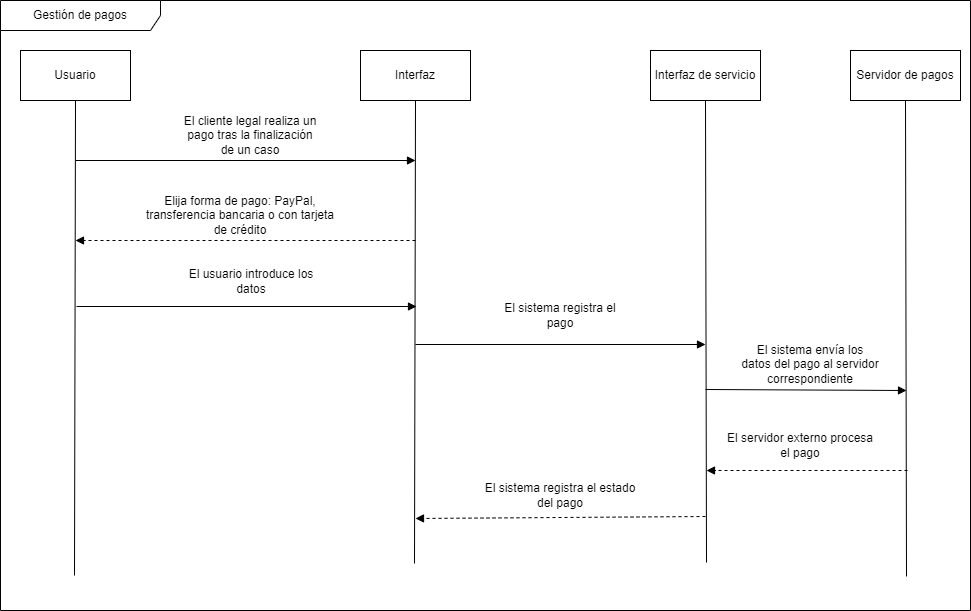

The diagram above was exported from draw.io. Its source (the exported page's mxGraphModel, read from the mxfile embedded in the PNG):
<mxGraphModel dx="880" dy="484" grid="1" gridSize="10" guides="1" tooltips="1" connect="1" arrows="1" fold="1" page="1" pageScale="1" pageWidth="827" pageHeight="1169" math="0" shadow="0">
  <root>
    <mxCell id="0" />
    <mxCell id="1" parent="0" />
    <mxCell id="0SMx5iciHGs-VILL3mot-1" value="Usuario" style="html=1;whiteSpace=wrap;" parent="1" vertex="1">
      <mxGeometry x="30" y="290" width="110" height="50" as="geometry" />
    </mxCell>
    <mxCell id="0SMx5iciHGs-VILL3mot-2" value="" style="endArrow=none;html=1;rounded=0;entryX=0.5;entryY=1;entryDx=0;entryDy=0;" parent="1" target="0SMx5iciHGs-VILL3mot-1" edge="1">
      <mxGeometry width="50" height="50" relative="1" as="geometry">
        <mxPoint x="84" y="815" as="sourcePoint" />
        <mxPoint x="80" y="360" as="targetPoint" />
      </mxGeometry>
    </mxCell>
    <mxCell id="0SMx5iciHGs-VILL3mot-3" value="Interfaz" style="html=1;whiteSpace=wrap;" parent="1" vertex="1">
      <mxGeometry x="370" y="290" width="110" height="50" as="geometry" />
    </mxCell>
    <mxCell id="0SMx5iciHGs-VILL3mot-4" value="" style="endArrow=none;html=1;rounded=0;entryX=0.5;entryY=1;entryDx=0;entryDy=0;" parent="1" target="0SMx5iciHGs-VILL3mot-3" edge="1">
      <mxGeometry width="50" height="50" relative="1" as="geometry">
        <mxPoint x="424" y="803" as="sourcePoint" />
        <mxPoint x="420" y="360" as="targetPoint" />
      </mxGeometry>
    </mxCell>
    <mxCell id="0SMx5iciHGs-VILL3mot-5" value="Interfaz de servicio" style="html=1;whiteSpace=wrap;" parent="1" vertex="1">
      <mxGeometry x="660" y="290" width="110" height="50" as="geometry" />
    </mxCell>
    <mxCell id="0SMx5iciHGs-VILL3mot-6" value="" style="endArrow=none;html=1;rounded=0;entryX=0.5;entryY=1;entryDx=0;entryDy=0;" parent="1" target="0SMx5iciHGs-VILL3mot-5" edge="1">
      <mxGeometry width="50" height="50" relative="1" as="geometry">
        <mxPoint x="716" y="802" as="sourcePoint" />
        <mxPoint x="710" y="360" as="targetPoint" />
      </mxGeometry>
    </mxCell>
    <mxCell id="0SMx5iciHGs-VILL3mot-10" value="" style="html=1;verticalAlign=bottom;labelBackgroundColor=none;endArrow=block;endFill=1;dashed=1;rounded=0;" parent="1" edge="1">
      <mxGeometry width="160" relative="1" as="geometry">
        <mxPoint x="425" y="480" as="sourcePoint" />
        <mxPoint x="85" y="480" as="targetPoint" />
      </mxGeometry>
    </mxCell>
    <mxCell id="0SMx5iciHGs-VILL3mot-11" value="Gestión de pagos" style="shape=umlFrame;whiteSpace=wrap;html=1;pointerEvents=0;recursiveResize=0;container=1;collapsible=0;width=160;" parent="1" vertex="1">
      <mxGeometry x="10" y="240" width="970" height="610" as="geometry" />
    </mxCell>
    <mxCell id="0SMx5iciHGs-VILL3mot-9" value="" style="html=1;verticalAlign=bottom;labelBackgroundColor=none;endArrow=block;endFill=1;rounded=0;" parent="0SMx5iciHGs-VILL3mot-11" edge="1">
      <mxGeometry width="160" relative="1" as="geometry">
        <mxPoint x="75" y="160" as="sourcePoint" />
        <mxPoint x="415" y="160" as="targetPoint" />
      </mxGeometry>
    </mxCell>
    <mxCell id="0SMx5iciHGs-VILL3mot-12" value="El cliente legal realiza un pago tras la finalización de un caso" style="text;html=1;strokeColor=none;fillColor=none;align=center;verticalAlign=middle;whiteSpace=wrap;rounded=0;" parent="0SMx5iciHGs-VILL3mot-11" vertex="1">
      <mxGeometry x="180" y="120" width="140" height="30" as="geometry" />
    </mxCell>
    <mxCell id="0SMx5iciHGs-VILL3mot-14" value="" style="html=1;verticalAlign=bottom;labelBackgroundColor=none;endArrow=block;endFill=1;rounded=0;" parent="0SMx5iciHGs-VILL3mot-11" edge="1">
      <mxGeometry width="160" relative="1" as="geometry">
        <mxPoint x="415" y="344" as="sourcePoint" />
        <mxPoint x="705" y="344" as="targetPoint" />
      </mxGeometry>
    </mxCell>
    <mxCell id="0SMx5iciHGs-VILL3mot-15" value="Elija forma de pago: PayPal, transferencia bancaria o con tarjeta de crédito" style="text;html=1;strokeColor=none;fillColor=none;align=center;verticalAlign=middle;whiteSpace=wrap;rounded=0;" parent="0SMx5iciHGs-VILL3mot-11" vertex="1">
      <mxGeometry x="140" y="200" width="200" height="30" as="geometry" />
    </mxCell>
    <mxCell id="0SMx5iciHGs-VILL3mot-18" value="El sistema registra el pago" style="text;html=1;strokeColor=none;fillColor=none;align=center;verticalAlign=middle;whiteSpace=wrap;rounded=0;" parent="0SMx5iciHGs-VILL3mot-11" vertex="1">
      <mxGeometry x="490" y="300" width="140" height="30" as="geometry" />
    </mxCell>
    <mxCell id="pmYW8RsXMnMvqYSwru57-1" value="Servidor de pagos" style="html=1;whiteSpace=wrap;" parent="0SMx5iciHGs-VILL3mot-11" vertex="1">
      <mxGeometry x="850" y="50" width="110" height="50" as="geometry" />
    </mxCell>
    <mxCell id="pmYW8RsXMnMvqYSwru57-2" value="" style="endArrow=none;html=1;rounded=0;entryX=0.5;entryY=1;entryDx=0;entryDy=0;" parent="0SMx5iciHGs-VILL3mot-11" target="pmYW8RsXMnMvqYSwru57-1" edge="1">
      <mxGeometry width="50" height="50" relative="1" as="geometry">
        <mxPoint x="906" y="576" as="sourcePoint" />
        <mxPoint x="900" y="120" as="targetPoint" />
      </mxGeometry>
    </mxCell>
    <mxCell id="pmYW8RsXMnMvqYSwru57-4" value="El sistema envía los datos del pago al servidor correspondiente" style="text;html=1;strokeColor=none;fillColor=none;align=center;verticalAlign=middle;whiteSpace=wrap;rounded=0;" parent="0SMx5iciHGs-VILL3mot-11" vertex="1">
      <mxGeometry x="740" y="349" width="140" height="30" as="geometry" />
    </mxCell>
    <mxCell id="pmYW8RsXMnMvqYSwru57-5" value="El servidor externo procesa el pago" style="text;html=1;strokeColor=none;fillColor=none;align=center;verticalAlign=middle;whiteSpace=wrap;rounded=0;" parent="0SMx5iciHGs-VILL3mot-11" vertex="1">
      <mxGeometry x="720" y="430" width="160" height="30" as="geometry" />
    </mxCell>
    <mxCell id="pmYW8RsXMnMvqYSwru57-7" value="El sistema registra el estado del pago" style="text;html=1;strokeColor=none;fillColor=none;align=center;verticalAlign=middle;whiteSpace=wrap;rounded=0;" parent="0SMx5iciHGs-VILL3mot-11" vertex="1">
      <mxGeometry x="480" y="480" width="160" height="30" as="geometry" />
    </mxCell>
    <mxCell id="pmYW8RsXMnMvqYSwru57-8" value="" style="html=1;verticalAlign=bottom;labelBackgroundColor=none;endArrow=block;endFill=1;dashed=1;rounded=0;" parent="0SMx5iciHGs-VILL3mot-11" edge="1">
      <mxGeometry width="160" relative="1" as="geometry">
        <mxPoint x="705" y="516" as="sourcePoint" />
        <mxPoint x="415" y="518" as="targetPoint" />
      </mxGeometry>
    </mxCell>
    <mxCell id="0SMx5iciHGs-VILL3mot-16" value="" style="html=1;verticalAlign=bottom;labelBackgroundColor=none;endArrow=block;endFill=1;rounded=0;" parent="1" edge="1">
      <mxGeometry width="160" relative="1" as="geometry">
        <mxPoint x="86" y="546" as="sourcePoint" />
        <mxPoint x="426" y="546" as="targetPoint" />
      </mxGeometry>
    </mxCell>
    <mxCell id="0SMx5iciHGs-VILL3mot-17" value="El usuario introduce los datos" style="text;html=1;strokeColor=none;fillColor=none;align=center;verticalAlign=middle;whiteSpace=wrap;rounded=0;" parent="1" vertex="1">
      <mxGeometry x="191" y="506" width="140" height="30" as="geometry" />
    </mxCell>
    <mxCell id="pmYW8RsXMnMvqYSwru57-3" value="" style="html=1;verticalAlign=bottom;labelBackgroundColor=none;endArrow=block;endFill=1;rounded=0;" parent="1" edge="1">
      <mxGeometry width="160" relative="1" as="geometry">
        <mxPoint x="715" y="629" as="sourcePoint" />
        <mxPoint x="916" y="630" as="targetPoint" />
      </mxGeometry>
    </mxCell>
    <mxCell id="pmYW8RsXMnMvqYSwru57-6" value="" style="html=1;verticalAlign=bottom;labelBackgroundColor=none;endArrow=block;endFill=1;dashed=1;rounded=0;" parent="1" edge="1">
      <mxGeometry width="160" relative="1" as="geometry">
        <mxPoint x="917" y="710" as="sourcePoint" />
        <mxPoint x="716" y="710" as="targetPoint" />
      </mxGeometry>
    </mxCell>
  </root>
</mxGraphModel>